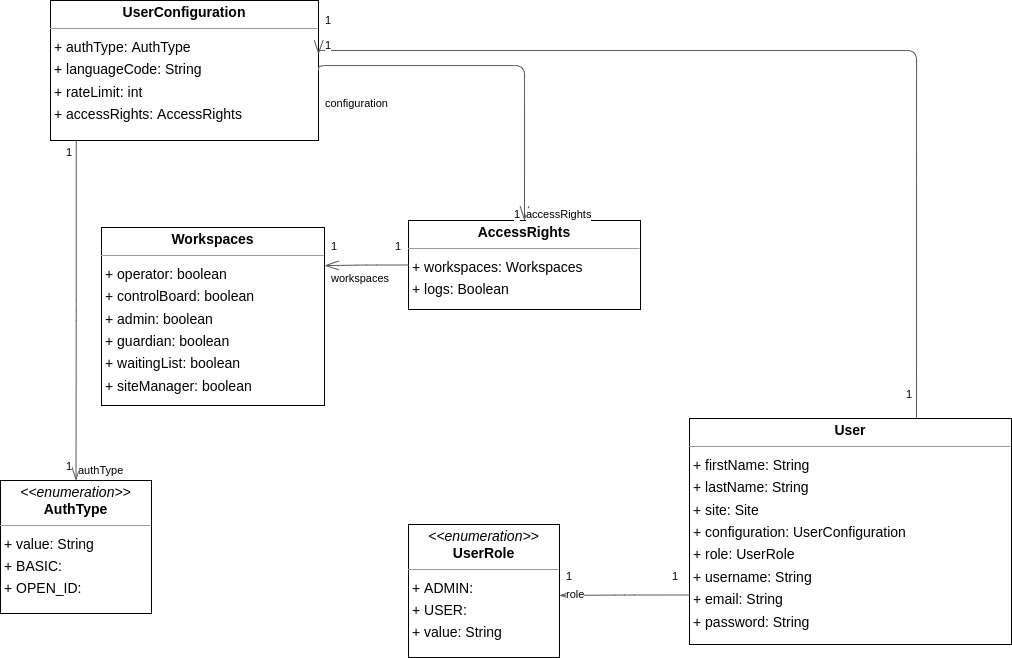

The diagram above was exported from draw.io. Its source (the exported page's mxGraphModel, read from the mxfile embedded in the PNG):
<mxGraphModel dx="1880" dy="821" grid="1" gridSize="10" guides="1" tooltips="1" connect="1" arrows="1" fold="1" page="0" pageScale="1" pageWidth="850" pageHeight="1100" background="none" math="0" shadow="0">
  <root>
    <mxCell id="0" />
    <mxCell id="1" parent="0" />
    <mxCell id="node0" value="&lt;p style=&quot;margin:0px;margin-top:4px;text-align:center;&quot;&gt;&lt;b&gt;AccessRights&lt;/b&gt;&lt;/p&gt;&lt;hr size=&quot;1&quot;/&gt;&lt;p style=&quot;margin:0 0 0 4px;line-height:1.6;&quot;&gt;+ workspaces: Workspaces&lt;br/&gt;+ logs: Boolean&lt;/p&gt;" style="verticalAlign=top;align=left;overflow=fill;fontSize=14;fontFamily=Helvetica;html=1;rounded=0;shadow=0;comic=0;labelBackgroundColor=none;strokeWidth=1;" parent="1" vertex="1">
      <mxGeometry x="245" y="257" width="232" height="89" as="geometry" />
    </mxCell>
    <mxCell id="node5" value="&lt;p style=&quot;margin:0px;margin-top:4px;text-align:center;&quot;&gt;&lt;i&gt;&amp;lt;&amp;lt;enumeration&amp;gt;&amp;gt;&lt;/i&gt;&lt;br/&gt;&lt;b&gt;AuthType&lt;/b&gt;&lt;/p&gt;&lt;hr size=&quot;1&quot;/&gt;&lt;p style=&quot;margin:0 0 0 4px;line-height:1.6;&quot;&gt;+ value: String&lt;br/&gt;+ BASIC: &lt;br/&gt;+ OPEN_ID: &lt;/p&gt;" style="verticalAlign=top;align=left;overflow=fill;fontSize=14;fontFamily=Helvetica;html=1;rounded=0;shadow=0;comic=0;labelBackgroundColor=none;strokeWidth=1;" parent="1" vertex="1">
      <mxGeometry x="-163" y="517" width="151" height="133" as="geometry" />
    </mxCell>
    <mxCell id="node1" value="&lt;p style=&quot;margin:0px;margin-top:4px;text-align:center;&quot;&gt;&lt;b&gt;User&lt;/b&gt;&lt;/p&gt;&lt;hr size=&quot;1&quot;/&gt;&lt;p style=&quot;margin:0 0 0 4px;line-height:1.6;&quot;&gt;+ firstName: String&lt;br/&gt;+ lastName: String&lt;br/&gt;+ site: Site&lt;br/&gt;+ configuration: UserConfiguration&lt;br/&gt;+ role: UserRole&lt;br/&gt;+ username: String&lt;br/&gt;+ email: String&lt;br/&gt;+ password: String&lt;/p&gt;" style="verticalAlign=top;align=left;overflow=fill;fontSize=14;fontFamily=Helvetica;html=1;rounded=0;shadow=0;comic=0;labelBackgroundColor=none;strokeWidth=1;" parent="1" vertex="1">
      <mxGeometry x="526" y="455" width="322" height="226" as="geometry" />
    </mxCell>
    <mxCell id="node4" value="&lt;p style=&quot;margin:0px;margin-top:4px;text-align:center;&quot;&gt;&lt;b&gt;UserConfiguration&lt;/b&gt;&lt;/p&gt;&lt;hr size=&quot;1&quot;/&gt;&lt;p style=&quot;margin:0 0 0 4px;line-height:1.6;&quot;&gt;+ authType: AuthType&lt;br/&gt;+ languageCode: String&lt;br/&gt;+ rateLimit: int&lt;br/&gt;+ accessRights: AccessRights&lt;/p&gt;" style="verticalAlign=top;align=left;overflow=fill;fontSize=14;fontFamily=Helvetica;html=1;rounded=0;shadow=0;comic=0;labelBackgroundColor=none;strokeWidth=1;" parent="1" vertex="1">
      <mxGeometry x="-113" y="37" width="268" height="140" as="geometry" />
    </mxCell>
    <mxCell id="node2" value="&lt;p style=&quot;margin:0px;margin-top:4px;text-align:center;&quot;&gt;&lt;i&gt;&amp;lt;&amp;lt;enumeration&amp;gt;&amp;gt;&lt;/i&gt;&lt;br/&gt;&lt;b&gt;UserRole&lt;/b&gt;&lt;/p&gt;&lt;hr size=&quot;1&quot;/&gt;&lt;p style=&quot;margin:0 0 0 4px;line-height:1.6;&quot;&gt;+ ADMIN: &lt;br/&gt;+ USER: &lt;br/&gt;+ value: String&lt;/p&gt;" style="verticalAlign=top;align=left;overflow=fill;fontSize=14;fontFamily=Helvetica;html=1;rounded=0;shadow=0;comic=0;labelBackgroundColor=none;strokeWidth=1;" parent="1" vertex="1">
      <mxGeometry x="245" y="561" width="151" height="133" as="geometry" />
    </mxCell>
    <mxCell id="node3" value="&lt;p style=&quot;margin:0px;margin-top:4px;text-align:center;&quot;&gt;&lt;b&gt;Workspaces&lt;/b&gt;&lt;/p&gt;&lt;hr size=&quot;1&quot;/&gt;&lt;p style=&quot;margin:0 0 0 4px;line-height:1.6;&quot;&gt;+ operator: boolean&lt;br/&gt;+ controlBoard: boolean&lt;br/&gt;+ admin: boolean&lt;br/&gt;+ guardian: boolean&lt;br/&gt;+ waitingList: boolean&lt;br/&gt;+ siteManager: boolean&lt;/p&gt;" style="verticalAlign=top;align=left;overflow=fill;fontSize=14;fontFamily=Helvetica;html=1;rounded=0;shadow=0;comic=0;labelBackgroundColor=none;strokeWidth=1;" parent="1" vertex="1">
      <mxGeometry x="-62" y="264" width="223" height="178" as="geometry" />
    </mxCell>
    <mxCell id="edge3" value="" style="html=1;rounded=1;edgeStyle=orthogonalEdgeStyle;dashed=0;startArrow=diamondThinstartSize=12;endArrow=openThin;endSize=12;strokeColor=#595959;exitX=0.000;exitY=0.500;exitDx=0;exitDy=0;entryX=1.000;entryY=0.214;entryDx=0;entryDy=0;" parent="1" source="node0" target="node3" edge="1">
      <mxGeometry width="50" height="50" relative="1" as="geometry">
        <Array as="points" />
      </mxGeometry>
    </mxCell>
    <mxCell id="label18" value="1" style="edgeLabel;resizable=0;html=1;align=left;verticalAlign=top;strokeColor=default;" parent="edge3" vertex="1" connectable="0">
      <mxGeometry x="230" y="270" as="geometry" />
    </mxCell>
    <mxCell id="label22" value="1" style="edgeLabel;resizable=0;html=1;align=left;verticalAlign=top;strokeColor=default;" parent="edge3" vertex="1" connectable="0">
      <mxGeometry x="166" y="270" as="geometry" />
    </mxCell>
    <mxCell id="label23" value="workspaces" style="edgeLabel;resizable=0;html=1;align=left;verticalAlign=top;strokeColor=default;" parent="edge3" vertex="1" connectable="0">
      <mxGeometry x="166" y="302" as="geometry" />
    </mxCell>
    <mxCell id="edge1" value="" style="html=1;rounded=1;edgeStyle=orthogonalEdgeStyle;dashed=0;startArrow=diamondThinstartSize=12;endArrow=openThin;endSize=12;strokeColor=#595959;exitX=0.705;exitY=0.000;exitDx=0;exitDy=0;entryX=1.000;entryY=0.385;entryDx=0;entryDy=0;" parent="1" source="node1" target="node4" edge="1">
      <mxGeometry width="50" height="50" relative="1" as="geometry">
        <Array as="points">
          <mxPoint x="753" y="87" />
        </Array>
      </mxGeometry>
    </mxCell>
    <mxCell id="label6" value="1" style="edgeLabel;resizable=0;html=1;align=left;verticalAlign=top;strokeColor=default;" parent="edge1" vertex="1" connectable="0">
      <mxGeometry x="741" y="418" as="geometry" />
    </mxCell>
    <mxCell id="label10" value="1" style="edgeLabel;resizable=0;html=1;align=left;verticalAlign=top;strokeColor=default;" parent="edge1" vertex="1" connectable="0">
      <mxGeometry x="160" y="69" as="geometry" />
    </mxCell>
    <mxCell id="label11" value="configuration" style="edgeLabel;resizable=0;html=1;align=left;verticalAlign=top;strokeColor=default;" parent="edge1" vertex="1" connectable="0">
      <mxGeometry x="160" y="127" as="geometry" />
    </mxCell>
    <mxCell id="edge0" value="" style="html=1;rounded=1;edgeStyle=orthogonalEdgeStyle;dashed=0;startArrow=diamondThinstartSize=12;endArrow=openThin;endSize=12;strokeColor=#595959;exitX=0.000;exitY=0.781;exitDx=0;exitDy=0;entryX=1.000;entryY=0.533;entryDx=0;entryDy=0;" parent="1" source="node1" target="node2" edge="1">
      <mxGeometry width="50" height="50" relative="1" as="geometry">
        <Array as="points" />
      </mxGeometry>
    </mxCell>
    <mxCell id="label0" value="1" style="edgeLabel;resizable=0;html=1;align=left;verticalAlign=top;strokeColor=default;" parent="edge0" vertex="1" connectable="0">
      <mxGeometry x="507" y="600" as="geometry" />
    </mxCell>
    <mxCell id="label4" value="1" style="edgeLabel;resizable=0;html=1;align=left;verticalAlign=top;strokeColor=default;" parent="edge0" vertex="1" connectable="0">
      <mxGeometry x="401" y="600" as="geometry" />
    </mxCell>
    <mxCell id="label5" value="role" style="edgeLabel;resizable=0;html=1;align=left;verticalAlign=top;strokeColor=default;" parent="edge0" vertex="1" connectable="0">
      <mxGeometry x="401" y="618" as="geometry" />
    </mxCell>
    <mxCell id="edge2" value="" style="html=1;rounded=1;edgeStyle=orthogonalEdgeStyle;dashed=0;startArrow=diamondThinstartSize=12;endArrow=openThin;endSize=12;strokeColor=#595959;exitX=1.000;exitY=0.500;exitDx=0;exitDy=0;entryX=0.500;entryY=0.000;entryDx=0;entryDy=0;" parent="1" source="node4" target="node0" edge="1">
      <mxGeometry width="50" height="50" relative="1" as="geometry">
        <Array as="points">
          <mxPoint x="361" y="102" />
        </Array>
      </mxGeometry>
    </mxCell>
    <mxCell id="label12" value="1" style="edgeLabel;resizable=0;html=1;align=left;verticalAlign=top;strokeColor=default;" parent="edge2" vertex="1" connectable="0">
      <mxGeometry x="160" y="44" as="geometry" />
    </mxCell>
    <mxCell id="label16" value="1" style="edgeLabel;resizable=0;html=1;align=left;verticalAlign=top;strokeColor=default;" parent="edge2" vertex="1" connectable="0">
      <mxGeometry x="349" y="238" as="geometry" />
    </mxCell>
    <mxCell id="label17" value="accessRights" style="edgeLabel;resizable=0;html=1;align=left;verticalAlign=top;strokeColor=default;" parent="edge2" vertex="1" connectable="0">
      <mxGeometry x="361" y="238" as="geometry" />
    </mxCell>
    <mxCell id="edge4" value="" style="html=1;rounded=1;edgeStyle=orthogonalEdgeStyle;dashed=0;startArrow=diamondThinstartSize=12;endArrow=openThin;endSize=12;strokeColor=#595959;exitX=0.096;exitY=1.000;exitDx=0;exitDy=0;entryX=0.500;entryY=0.000;entryDx=0;entryDy=0;" parent="1" source="node4" target="node5" edge="1">
      <mxGeometry width="50" height="50" relative="1" as="geometry">
        <Array as="points" />
      </mxGeometry>
    </mxCell>
    <mxCell id="label24" value="1" style="edgeLabel;resizable=0;html=1;align=left;verticalAlign=top;strokeColor=default;" parent="edge4" vertex="1" connectable="0">
      <mxGeometry x="-99" y="176" as="geometry" />
    </mxCell>
    <mxCell id="label28" value="1" style="edgeLabel;resizable=0;html=1;align=left;verticalAlign=top;strokeColor=default;" parent="edge4" vertex="1" connectable="0">
      <mxGeometry x="-99" y="490" as="geometry" />
    </mxCell>
    <mxCell id="label29" value="authType" style="edgeLabel;resizable=0;html=1;align=left;verticalAlign=top;strokeColor=default;" parent="edge4" vertex="1" connectable="0">
      <mxGeometry x="-87" y="494" as="geometry" />
    </mxCell>
  </root>
</mxGraphModel>